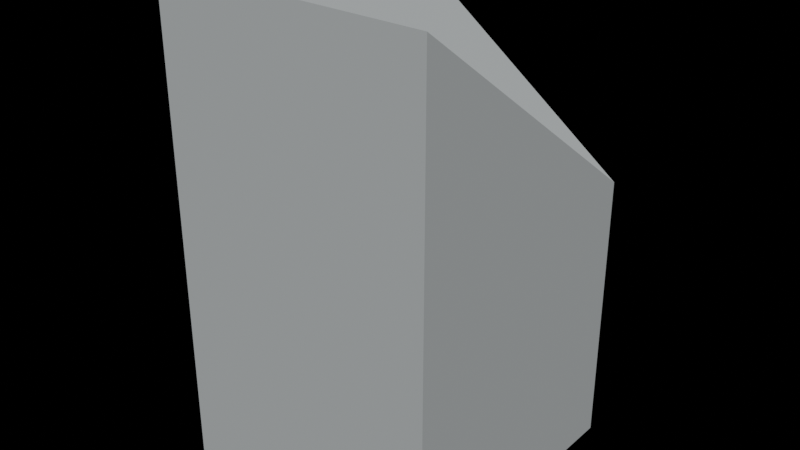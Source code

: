 # Source: skaly_zdvih_3_rohy.blend  (saved by Blender 2.90.8; exported with 4.5.12 LTS)
import bpy
from mathutils import Matrix  # noqa: F401  (used for matrix-valued properties, if any)

bpy.ops.wm.read_factory_settings(use_empty=True)
scene = bpy.context.scene
scene.name = 'Scene'

# ---- collections
col_collection = bpy.data.collections.new('Collection'); scene.collection.children.link(col_collection)

# ---- materials (node trees are filled in below, after node groups)
mat_material = bpy.data.materials.new('Material')
mat_material.alpha_threshold = 0.0
mat_material.use_transparent_shadow = False
mat_material.line_color = (0.0, 0.0, 0.0, 1.0)

# ---- material node trees
mat_material.use_nodes = True; mat_material.node_tree.nodes.clear()
_N = mat_material.node_tree.nodes; _L = mat_material.node_tree.links
n0 = _N.new('ShaderNodeOutputMaterial'); n0.name = 'Material Output'; n0.location = (300, 300)
n1 = _N.new('ShaderNodeBsdfPrincipled'); n1.name = 'Principled BSDF'; n1.location = (10, 300)
n1.distribution = 'GGX'
n1.subsurface_method = 'BURLEY'
n1.inputs[0].default_value = (0.4233, 0.4508, 0.4564, 1.0)
n1.inputs[2].default_value = 1.0
n1.inputs[3].default_value = 1.45
n1.inputs[13].default_value = 0.0
n1.inputs[20].default_value = 0.0
n1.inputs[27].default_value = (0.0, 0.0, 0.0, 1.0)
n1.inputs[28].default_value = 1.0
_L.new(n1.outputs[0], n0.inputs[0])
n0.is_active_output = True

# ---- world
world_world = bpy.data.worlds.new('World'); scene.world = world_world
world_world.use_nodes = True; world_world.node_tree.nodes.clear()
_N = world_world.node_tree.nodes; _L = world_world.node_tree.links
n0 = _N.new('ShaderNodeOutputWorld'); n0.name = 'World Output'; n0.location = (300, 300)
n1 = _N.new('ShaderNodeBackground'); n1.name = 'Background'; n1.location = (10, 300)
n1.inputs[0].default_value = (0.0, 0.0, 0.0, 1.0)
_L.new(n1.outputs[0], n0.inputs[0])
n0.is_active_output = True
world_world.color = (0.05088, 0.05088, 0.05088)
world_world.use_sun_shadow = False
world_world.sun_shadow_jitter_overblur = 0.0

# ---- meshes
me_cube = bpy.data.meshes.new('Cube')
me_cube.from_pydata([(1.0, 1.0, 1.0), (1.0, 1.0, -1.0), (1.0, -1.0, 2.5), (1.0, -1.0, -1.0), (-1.0, 1.0, 2.5), (-1.0, 1.0, -1.0), (-1.0, -1.0, 2.5), (-1.0, -1.0, -1.0)], [], [(0, 4, 6), (3, 2, 6, 7), (7, 6, 4, 5), (5, 1, 3, 7), (1, 0, 2, 3), (5, 4, 0, 1), (2, 0, 6)])
_uv = me_cube.uv_layers.new(name='UVMap')
_uv.uv.foreach_set('vector', [0.625, 0.5, 0.875, 0.5, 0.875, 0.75, 0.375, 0.75, 0.625, 0.75, 0.625, 1.0, 0.375, 1.0, 0.375, 0.0, 0.625, 0.0, 0.625, 0.25, 0.375, 0.25, 0.125, 0.5, 0.375, 0.5, 0.375, 0.75, 0.125, 0.75, 0.375, 0.5, 0.625, 0.5, 0.625, 0.75, 0.375, 0.75, 0.375, 0.25, 0.625, 0.25, 0.625, 0.5, 0.375, 0.5, 0.625, 0.75, 0.625, 0.5, 0.875, 0.75])
me_cube.materials.append(mat_material)
me_cube.use_remesh_preserve_volume = False
me_cube.use_remesh_preserve_attributes = False
me_cube.use_mirror_vertex_groups = False
me_cube.update()

# ---- objects
ob_cube = bpy.data.objects.new('Cube', me_cube)

# ---- transforms, parenting, visibility, modifiers, constraints
ob_cube.location = (0.0, 0.0, 0.0)
ob_cube.scale = (0.5, 0.5, 0.5)
ob_cube.lock_rotations_4d = False
ob_cube.empty_display_type = 'ARROWS'
ob_cube.lineart.crease_threshold = 0.0

# ---- collection membership
col_collection.objects.link(ob_cube)

# ---- scene / render settings (as saved in the file)
scene.frame_start = 1; scene.frame_end = 250; scene.frame_set(1)
scene.render.engine = 'BLENDER_EEVEE_NEXT'
scene.cycles.use_denoising = False
scene.cycles.samples = 128
scene.cycles.sampling_pattern = 'TABULATED_SOBOL'
scene.cycles.use_adaptive_sampling = False
scene.cycles.use_light_tree = False
scene.view_settings.view_transform = 'Filmic'
bpy.context.view_layer.update()

# ---- added for rendering (the .blend has no active camera and no usable light): camera, sun
cam_auto = bpy.data.cameras.new('AutoCamera')
cam_auto.lens = 50.0
cam_auto.sensor_width = 36.0
cam_auto.clip_end = 1000.0
ob_auto_camera = bpy.data.objects.new('AutoCamera', cam_auto)
scene.collection.objects.link(ob_auto_camera)
ob_auto_camera.location = (2.08176, -2.49811, 2.0404)
ob_auto_camera.rotation_euler = (1.09748, -7.21219e-08, 0.694738)
scene.camera = ob_auto_camera
light_auto_sun = bpy.data.lights.new('AutoSun', 'SUN')
light_auto_sun.energy = 3.0
light_auto_sun.angle = 0.0523599
ob_auto_sun = bpy.data.objects.new('AutoSun', light_auto_sun)
scene.collection.objects.link(ob_auto_sun)
ob_auto_sun.rotation_euler = (0.872665, 0.174533, 0.523599)
bpy.context.view_layer.update()
